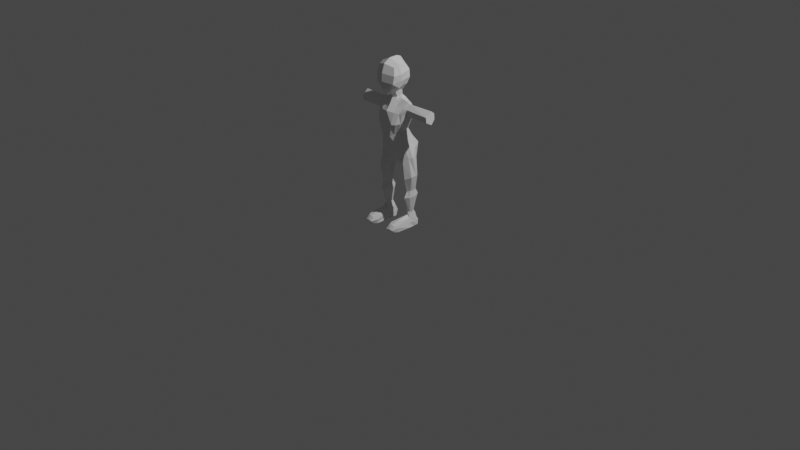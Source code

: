 # Source: person.blend  (saved by Blender 3.6.11; exported with 4.5.12 LTS)
import bpy
from mathutils import Matrix  # noqa: F401  (used for matrix-valued properties, if any)

bpy.ops.wm.read_factory_settings(use_empty=True)
scene = bpy.context.scene
scene.name = 'Scene'

# ---- collections
col_collection = bpy.data.collections.new('Collection'); scene.collection.children.link(col_collection)

# ---- materials (node trees are filled in below, after node groups)
mat_material = bpy.data.materials.new('Material')
mat_material.alpha_threshold = 0.0
mat_material.use_transparent_shadow = False
mat_material.roughness = 0.5
mat_material.line_color = (0.0, 0.0, 0.0, 1.0)

# ---- material node trees
mat_material.use_nodes = True; mat_material.node_tree.nodes.clear()
_N = mat_material.node_tree.nodes; _L = mat_material.node_tree.links
n0 = _N.new('ShaderNodeOutputMaterial'); n0.name = 'Material Output'; n0.location = (300, 300)
n1 = _N.new('ShaderNodeBsdfPrincipled'); n1.name = 'Principled BSDF'; n1.location = (10, 300)
n1.distribution = 'GGX'
n1.subsurface_method = 'RANDOM_WALK_SKIN'
n1.inputs[3].default_value = 1.45
n1.inputs[27].default_value = (0.0, 0.0, 0.0, 1.0)
n1.inputs[28].default_value = 1.0
_L.new(n1.outputs[0], n0.inputs[0])
n0.is_active_output = True

# ---- world
world_world = bpy.data.worlds.new('World'); scene.world = world_world
world_world.use_nodes = True; world_world.node_tree.nodes.clear()
_N = world_world.node_tree.nodes; _L = world_world.node_tree.links
n0 = _N.new('ShaderNodeOutputWorld'); n0.name = 'World Output'; n0.location = (300, 300)
n1 = _N.new('ShaderNodeBackground'); n1.name = 'Background'; n1.location = (10, 300)
n1.inputs[0].default_value = (0.05088, 0.05088, 0.05088, 1.0)
_L.new(n1.outputs[0], n0.inputs[0])
n0.is_active_output = True
world_world.color = (0.05088, 0.05088, 0.05088)
world_world.use_sun_shadow = False
world_world.sun_shadow_jitter_overblur = 0.0

# ---- cameras
cam_camera = bpy.data.cameras.new('Camera')
cam_camera.clip_end = 100.0
cam_camera.ortho_scale = 7.314

# ---- lights
light_light = bpy.data.lights.new('Light', 'POINT')
light_light.transmission_factor = 0.0
light_light.energy = 1000.0
light_light.shadow_soft_size = 0.1
light_light.shadow_maximum_resolution = 0.006
light_light.use_absolute_resolution = True

# ---- meshes
me_cube = bpy.data.meshes.new('Cube')
me_cube.from_pydata([(0.452, 0.2063, 0.08106), (0.4694, 0.3927, -1.132), (0.523, -0.3707, 0.09954), (0.4318, -0.3274, -1.127), (0.3319, 0.08597, -0.5173), (0.3641, -0.3885, -0.576), (0.0, 0.4845, -1.117), (0.0, -0.5608, 0.1531), (0.0, -0.3818, -1.426), (0.0, 0.2081, 0.1829), (0.0, 0.2327, -0.4572), (0.0, -0.5861, -0.7201), (0.6169, -0.1149, 0.4208), (0.5726, -0.0934, -1.071), (0.3728, -0.1225, -0.5652), (0.0, 0.01513, -1.826), (0.5598, 0.1961, -1.155), (0.585, 0.06271, 0.2853), (0.3593, 0.00614, -0.5274), (0.0, 0.2954, -1.57), (0.0, 0.2272, 0.3603), (0.6465, -0.2667, 0.2626), (0.3829, -0.2332, -0.5683), (0.0, -0.2619, -1.671), (0.0, -0.4526, 0.2827), (0.5178, -0.2295, -1.194), (0.4129, 0.2228, -0.1205), (0.5097, -0.4198, -0.2092), (0.0, 0.2271, -0.1646), (0.0, -0.6318, -0.2602), (0.5908, -0.05058, -0.05193), (0.5731, 0.1138, 0.06976), (0.6444, -0.261, 0.05646), (0.1736, -0.3898, -1.337), (0.2104, 0.2477, 0.1525), (0.1041, 0.2288, -0.5083), (0.1724, 0.4879, -1.111), (0.2607, -0.4876, 0.1202), (0.1685, -0.5788, -0.6874), (0.3953, -0.1403, 0.512), (0.198, 0.04165, -1.764), (0.2097, 0.3055, -1.536), (0.3336, 0.1153, 0.4254), (0.2439, -0.3143, 0.308), (0.2172, -0.2387, -1.571), (0.2761, -0.6091, -0.259), (0.1545, 0.2737, -0.1546), (1.464, 0.141, 0.279), (1.501, -0.02693, 0.3944), (1.483, -0.2368, 0.2229), (1.528, -0.03246, -0.05808), (1.463, 0.1559, 0.07543), (1.491, -0.2311, 0.04787), (0.3615, 0.2528, -0.7984), (0.4038, -0.3634, -0.9023), (0.0, -0.486, -1.116), (0.0, 0.4177, -0.863), (0.4697, -0.1089, -0.8487), (0.4359, 0.163, -0.8352), (0.4802, -0.2569, -0.8929), (0.1586, -0.4688, -1.045), (0.1433, 0.3793, -0.7877), (0.3228, -0.3581, -1.249), (0.3544, 0.2276, 0.1278), (0.2196, 0.1257, -0.5108), (0.5289, -0.1232, 0.4663), (0.4743, 0.09554, 0.3721), (0.4586, -0.2903, 0.274), (0.2931, 0.2644, -0.1496), (0.3479, 0.5374, -1.118), (0.4188, -0.4164, 0.09532), (0.2759, -0.4848, -0.6246), (0.4508, 0.3841, -1.42), (0.4013, -0.2727, -1.424), (0.395, -0.5431, -0.2512), (0.2899, -0.4339, -0.9632), (0.2423, 0.3219, -0.8107), (0.6189, 0.1903, -1.444), (0.7084, 0.1876, -3.907), (0.6189, -0.1619, -1.444), (0.7387, -0.2106, -3.907), (0.3455, 0.1893, -1.704), (0.3206, 0.1669, -3.938), (0.3293, -0.1764, -1.813), (0.312, -0.332, -3.946), (0.6646, 0.1915, -2.817), (0.4232, -0.1516, -2.873), (0.67, -0.159, -2.85), (0.4232, 0.2006, -2.873), (0.3598, -0.1671, -2.168), (0.701, 0.1612, -2.097), (0.7537, -0.148, -2.101), (0.4083, 0.1695, -2.195), (0.5095, 0.332, -3.933), (0.4839, -0.2949, -1.623), (0.5095, -0.332, -3.933), (0.4812, 0.2852, -1.503), (0.5487, 0.3409, -2.854), (0.5516, -0.2847, -2.86), (0.5586, 0.2675, -2.138), (0.5674, -0.2949, -2.186), (0.312, 2.552e-07, -3.946), (0.7065, -0.04885, -1.444), (0.2491, 0.05667, -1.865), (0.707, 2.354e-07, -3.92), (0.7212, 0.001421, -2.825), (0.3395, 0.01029, -2.873), (0.7877, 0.02358, -2.046), (0.2773, 0.02031, -2.187), (0.5095, 2.552e-07, -3.933), (0.6421, 0.1244, -3.565), (0.6417, -0.1451, -3.603), (0.376, 0.1881, -3.582), (0.3811, -0.1282, -3.614), (0.5338, -0.1338, -3.517), (0.5099, 0.272, -3.574), (0.3181, 0.004209, -3.606), (0.6711, 0.01143, -3.572), (0.6253, -0.8089, -3.7), (0.6497, -0.8206, -3.923), (0.5095, -0.824, -3.933), (0.3806, -0.8334, -3.933), (0.5067, -0.824, -3.682), (0.3885, -0.8271, -3.709), (0.6811, 0.2284, -3.736), (0.691, -0.1765, -3.745), (0.3516, 0.2625, -3.749), (0.5255, 0.3169, -3.764), (0.3093, 0.01178, -3.785), (0.7119, -0.01664, -3.751), (0.3516, -0.2299, -3.758), (0.6232, -0.9274, -3.824), (0.506, -0.942, -3.801), (0.3677, -0.9399, -3.831), (0.5132, -0.6596, -3.643), (0.6945, -0.645, -3.686), (0.707, -0.7068, -3.92), (0.5095, -0.7068, -3.933), (0.312, -0.7068, -3.946), (0.3287, -0.6582, -3.679), (0.717, -0.6925, -3.763), (0.2875, -0.7021, -3.799), (0.4564, -0.06919, -3.409), (0.594, 0.09201, -3.409), (0.5944, -0.06342, -3.409), (0.4599, 0.1126, -3.409), (0.5296, -0.1068, -3.409), (0.4988, 0.1787, -3.409), (0.4109, 0.01552, -3.409), (0.625, -0.002249, -3.409), (0.6454, 0.1299, -2.604), (0.6479, -0.09703, -2.619), (0.459, 0.1341, -2.66), (0.4563, -0.09461, -2.66), (0.554, -0.1797, -2.657), (0.5527, 0.2283, -2.655), (0.4024, 0.01482, -2.664), (0.6831, 0.006966, -2.608), (0.25, 0.05747, 0.5388), (0.0, 0.1596, 0.5219), (0.1526, -0.2414, 0.4449), (0.0, -0.3675, 0.4164), (0.1729, -0.03308, 0.8026), (0.0, 0.09514, 0.8106), (0.1496, -0.2974, 0.7576), (0.0, -0.3505, 0.6946), (0.2809, -0.007716, 1.698), (0.0, 0.06011, 1.846), (0.3672, -0.3657, 1.726), (0.0, -0.4012, 1.893), (0.0, 0.2897, 1.271), (0.3828, 0.11, 1.235), (0.4421, -0.3467, 1.197), (0.1703, -0.4245, 0.7518), (0.0, -0.5632, 0.6723), (0.3297, -0.5247, 1.65), (0.0, -0.644, 1.75), (0.3579, -0.6124, 1.119), (0.0, -0.7595, 1.181), (0.0, 0.2475, 1.586), (0.4603, -0.3413, 1.426), (0.3802, 0.09114, 1.496), (0.3938, -0.5835, 1.389), (0.0, -0.7445, 1.449), (0.3096, 0.05505, 1.008), (0.0, 0.1935, 0.985), (0.3684, -0.3503, 0.9533), (0.0, -0.6811, 0.8765), (0.2437, -0.5679, 0.942), (0.2687, -0.1255, 0.5303), (0.1632, -0.1417, 0.791), (0.3161, -0.1469, 1.726), (0.0, -0.09836, 1.904), (0.4216, -0.06958, 1.229), (0.4306, -0.1213, 1.458), (0.3461, -0.125, 1.01), (0.0, 0.04657, 0.6461), (0.19, -0.02592, 0.6243), (0.1213, -0.1935, 0.5738), (0.0, -0.2927, 0.5531), (0.1536, -0.1058, 0.5933)], [], [(73, 25, 3, 62), (32, 21, 2, 27), (68, 63, 0, 26), (76, 64, 4, 53), (59, 22, 5, 54), (60, 38, 11, 55), (45, 37, 7, 29), (43, 24, 7, 37), (58, 18, 14, 57), (21, 32, 52, 49), (3, 54, 75, 62), (69, 1, 16, 72), (26, 0, 17, 31), (53, 4, 18, 58), (34, 9, 20, 42), (57, 14, 22, 59), (17, 12, 48, 47), (36, 61, 76, 69), (14, 30, 32, 22), (4, 26, 31, 18), (18, 31, 30, 14), (38, 45, 29, 11), (64, 68, 26, 4), (22, 32, 27, 5), (10, 28, 46, 35), (71, 74, 45, 38), (15, 40, 44, 23), (65, 39, 43, 67), (63, 34, 42, 66), (6, 36, 41, 19), (19, 41, 40, 15), (66, 42, 39, 65), (67, 43, 37, 70), (74, 70, 37, 45), (75, 71, 38, 60), (56, 10, 35, 61), (28, 9, 34, 46), (23, 44, 33, 8), (51, 47, 48, 50), (50, 48, 49, 52), (12, 21, 49, 48), (30, 31, 51, 50), (32, 30, 50, 52), (31, 17, 47, 51), (6, 56, 61, 36), (62, 75, 60, 33), (13, 57, 59, 25), (1, 53, 58, 16), (16, 58, 57, 13), (33, 60, 55, 8), (25, 59, 54, 3), (69, 76, 53, 1), (54, 5, 71, 75), (27, 2, 70, 74), (21, 67, 70, 2), (17, 66, 65, 12), (0, 63, 66, 17), (12, 65, 67, 21), (5, 27, 74, 71), (35, 46, 68, 64), (36, 69, 72, 41), (61, 35, 64, 76), (46, 34, 63, 68), (44, 73, 62, 33), (151, 91, 100, 154), (100, 94, 83, 89), (108, 103, 81, 92), (109, 104, 80, 95), (107, 102, 79, 91), (99, 96, 77, 90), (147, 97, 85, 143), (149, 105, 87, 144), (148, 106, 88, 145), (146, 98, 86, 142), (155, 99, 90, 150), (157, 107, 91, 151), (156, 108, 92, 152), (154, 100, 89, 153), (152, 92, 99, 155), (144, 87, 98, 146), (145, 88, 97, 147), (92, 81, 96, 99), (101, 109, 95, 84), (91, 79, 94, 100), (82, 93, 109, 101), (153, 89, 108, 156), (150, 90, 107, 157), (142, 86, 106, 148), (143, 85, 105, 149), (90, 77, 102, 107), (93, 78, 104, 109), (89, 83, 103, 108), (124, 110, 117, 129), (130, 113, 116, 128), (126, 112, 115, 127), (137, 136, 119, 120), (135, 134, 122, 118), (128, 116, 112, 126), (129, 117, 111, 125), (127, 115, 110, 124), (131, 118, 122, 132), (132, 122, 123, 133), (138, 137, 120, 121), (141, 138, 121, 133), (134, 139, 123, 122), (140, 135, 118, 131), (102, 77, 16, 13), (77, 96, 72, 16), (96, 81, 41, 72), (81, 103, 40, 41), (103, 83, 44, 40), (83, 94, 73, 44), (94, 79, 25, 73), (79, 102, 13, 25), (136, 140, 131, 119), (139, 141, 133, 123), (120, 132, 133, 121), (119, 131, 132, 120), (93, 127, 124, 78), (104, 129, 125, 80), (101, 128, 126, 82), (82, 126, 127, 93), (84, 130, 128, 101), (78, 124, 129, 104), (113, 130, 141, 139), (80, 125, 140, 136), (125, 111, 135, 140), (114, 113, 139, 134), (130, 84, 138, 141), (84, 95, 137, 138), (111, 114, 134, 135), (95, 80, 136, 137), (110, 143, 149, 117), (113, 142, 148, 116), (112, 145, 147, 115), (111, 144, 146, 114), (114, 146, 142, 113), (116, 148, 145, 112), (117, 149, 144, 111), (115, 147, 143, 110), (85, 150, 157, 105), (86, 153, 156, 106), (88, 152, 155, 97), (98, 154, 153, 86), (106, 156, 152, 88), (105, 157, 151, 87), (97, 155, 150, 85), (87, 151, 154, 98), (178, 177, 182, 183), (181, 179, 167, 166), (197, 196, 163, 162), (199, 198, 164, 165), (200, 197, 162, 190), (191, 192, 169, 168), (180, 168, 175, 182), (194, 181, 166, 191), (195, 184, 171, 193), (186, 172, 177, 188), (184, 185, 170, 171), (183, 182, 175, 176), (187, 188, 177, 178), (168, 169, 176, 175), (165, 164, 173, 174), (193, 171, 181, 194), (172, 180, 182, 177), (171, 170, 179, 181), (174, 173, 188, 187), (162, 163, 185, 184), (164, 186, 188, 173), (190, 162, 184, 195), (164, 190, 195, 186), (172, 193, 194, 180), (186, 195, 193, 172), (180, 194, 191, 168), (166, 167, 192, 191), (198, 200, 190, 164), (159, 158, 42, 20), (158, 189, 39, 42), (189, 160, 43, 39), (160, 161, 24, 43), (160, 189, 200, 198), (189, 158, 197, 200), (161, 160, 198, 199), (158, 159, 196, 197)])
_uv = me_cube.uv_layers.new(name='UVMap')
_uv.uv.foreach_set('vector', [0.3438, 0.6875, 0.375, 0.6875, 0.375, 0.75, 0.3437, 0.75, 0.5625, 0.6875, 0.625, 0.6875, 0.625, 0.75, 0.5625, 0.75, 0.5625, 0.4688, 0.625, 0.4688, 0.625, 0.5, 0.5625, 0.5, 0.4375, 0.4688, 0.5, 0.4688, 0.5, 0.5, 0.4375, 0.5, 0.4375, 0.6875, 0.5, 0.6875, 0.5, 0.75, 0.4375, 0.75, 0.4375, 0.8125, 0.5, 0.8125, 0.5, 0.875, 0.4375, 0.875, 0.5625, 0.8125, 0.625, 0.8125, 0.625, 0.875, 0.5625, 0.875, 0.6875, 0.6875, 0.75, 0.6875, 0.75, 0.75, 0.6875, 0.75, 0.4375, 0.5625, 0.5, 0.5625, 0.5, 0.625, 0.4375, 0.625, 0.625, 0.6875, 0.5625, 0.6875, 0.5625, 0.6875, 0.625, 0.6875, 0.375, 0.75, 0.4375, 0.75, 0.4375, 0.7812, 0.375, 0.7812, 0.3438, 0.5, 0.375, 0.5, 0.375, 0.5625, 0.3438, 0.5625, 0.5625, 0.5, 0.625, 0.5, 0.625, 0.5625, 0.5625, 0.5625, 0.4375, 0.5, 0.5, 0.5, 0.5, 0.5625, 0.4375, 0.5625, 0.6875, 0.5, 0.75, 0.5, 0.75, 0.5625, 0.6875, 0.5625, 0.4375, 0.625, 0.5, 0.625, 0.5, 0.6875, 0.4375, 0.6875, 0.625, 0.5625, 0.625, 0.625, 0.625, 0.625, 0.625, 0.5625, 0.375, 0.4375, 0.4375, 0.4375, 0.4375, 0.4688, 0.375, 0.4688, 0.5, 0.625, 0.5625, 0.625, 0.5625, 0.6875, 0.5, 0.6875, 0.5, 0.5, 0.5625, 0.5, 0.5625, 0.5625, 0.5, 0.5625, 0.5, 0.5625, 0.5625, 0.5625, 0.5625, 0.625, 0.5, 0.625, 0.5, 0.8125, 0.5625, 0.8125, 0.5625, 0.875, 0.5, 0.875, 0.5, 0.4688, 0.5625, 0.4688, 0.5625, 0.5, 0.5, 0.5, 0.5, 0.6875, 0.5625, 0.6875, 0.5625, 0.75, 0.5, 0.75, 0.5, 0.375, 0.5625, 0.375, 0.5625, 0.4375, 0.5, 0.4375, 0.5, 0.7812, 0.5625, 0.7812, 0.5625, 0.8125, 0.5, 0.8125, 0.25, 0.625, 0.3125, 0.625, 0.3125, 0.6875, 0.25, 0.6875, 0.6562, 0.625, 0.6875, 0.625, 0.6875, 0.6875, 0.6562, 0.6875, 0.6562, 0.5, 0.6875, 0.5, 0.6875, 0.5625, 0.6562, 0.5625, 0.25, 0.5, 0.3125, 0.5, 0.3125, 0.5625, 0.25, 0.5625, 0.25, 0.5625, 0.3125, 0.5625, 0.3125, 0.625, 0.25, 0.625, 0.6562, 0.5625, 0.6875, 0.5625, 0.6875, 0.625, 0.6562, 0.625, 0.6562, 0.6875, 0.6875, 0.6875, 0.6875, 0.75, 0.6562, 0.75, 0.5625, 0.7812, 0.625, 0.7812, 0.625, 0.8125, 0.5625, 0.8125, 0.4375, 0.7812, 0.5, 0.7812, 0.5, 0.8125, 0.4375, 0.8125, 0.4375, 0.375, 0.5, 0.375, 0.5, 0.4375, 0.4375, 0.4375, 0.5625, 0.375, 0.625, 0.375, 0.625, 0.4375, 0.5625, 0.4375, 0.25, 0.6875, 0.3125, 0.6875, 0.3125, 0.75, 0.25, 0.75, 0.5625, 0.5625, 0.625, 0.5625, 0.625, 0.625, 0.5625, 0.625, 0.5625, 0.625, 0.625, 0.625, 0.625, 0.6875, 0.5625, 0.6875, 0.625, 0.625, 0.625, 0.6875, 0.625, 0.6875, 0.625, 0.625, 0.5625, 0.625, 0.5625, 0.5625, 0.5625, 0.5625, 0.5625, 0.625, 0.5625, 0.6875, 0.5625, 0.625, 0.5625, 0.625, 0.5625, 0.6875, 0.5625, 0.5625, 0.625, 0.5625, 0.625, 0.5625, 0.5625, 0.5625, 0.375, 0.375, 0.4375, 0.375, 0.4375, 0.4375, 0.375, 0.4375, 0.375, 0.7812, 0.4375, 0.7812, 0.4375, 0.8125, 0.375, 0.8125, 0.375, 0.625, 0.4375, 0.625, 0.4375, 0.6875, 0.375, 0.6875, 0.375, 0.5, 0.4375, 0.5, 0.4375, 0.5625, 0.375, 0.5625, 0.375, 0.5625, 0.4375, 0.5625, 0.4375, 0.625, 0.375, 0.625, 0.375, 0.8125, 0.4375, 0.8125, 0.4375, 0.875, 0.375, 0.875, 0.375, 0.6875, 0.4375, 0.6875, 0.4375, 0.75, 0.375, 0.75, 0.375, 0.4688, 0.4375, 0.4688, 0.4375, 0.5, 0.375, 0.5, 0.4375, 0.75, 0.5, 0.75, 0.5, 0.7812, 0.4375, 0.7812, 0.5625, 0.75, 0.625, 0.75, 0.625, 0.7812, 0.5625, 0.7812, 0.625, 0.6875, 0.6562, 0.6875, 0.6562, 0.75, 0.625, 0.75, 0.625, 0.5625, 0.6562, 0.5625, 0.6562, 0.625, 0.625, 0.625, 0.625, 0.5, 0.6562, 0.5, 0.6562, 0.5625, 0.625, 0.5625, 0.625, 0.625, 0.6562, 0.625, 0.6562, 0.6875, 0.625, 0.6875, 0.5, 0.75, 0.5625, 0.75, 0.5625, 0.7812, 0.5, 0.7812, 0.5, 0.4375, 0.5625, 0.4375, 0.5625, 0.4688, 0.5, 0.4688, 0.3125, 0.5, 0.3438, 0.5, 0.3438, 0.5625, 0.3125, 0.5625, 0.4375, 0.4375, 0.5, 0.4375, 0.5, 0.4688, 0.4375, 0.4688, 0.5625, 0.4375, 0.625, 0.4375, 0.625, 0.4688, 0.5625, 0.4688, 0.3125, 0.6875, 0.3438, 0.6875, 0.3437, 0.75, 0.3125, 0.75, 0.5124, 0.75, 0.5592, 0.75, 0.5592, 0.875, 0.5124, 0.875, 0.5592, 0.875, 0.625, 0.875, 0.625, 1.0, 0.5828, 1.0, 0.5828, 0.125, 0.625, 0.125, 0.625, 0.25, 0.5828, 0.25, 0.25, 0.625, 0.375, 0.625, 0.375, 0.75, 0.25, 0.75, 0.5592, 0.625, 0.625, 0.625, 0.625, 0.75, 0.5592, 0.75, 0.5592, 0.375, 0.625, 0.375, 0.625, 0.5, 0.5592, 0.5, 0.4478, 0.375, 0.4935, 0.375, 0.4935, 0.5, 0.4478, 0.5, 0.4478, 0.625, 0.4935, 0.625, 0.4935, 0.75, 0.4478, 0.75, 0.4478, 0.125, 0.4935, 0.125, 0.4935, 0.25, 0.4478, 0.25, 0.4478, 0.875, 0.4935, 0.875, 0.4935, 1.0, 0.4478, 1.0, 0.5124, 0.375, 0.5592, 0.375, 0.5592, 0.5, 0.5124, 0.5, 0.5124, 0.625, 0.5592, 0.625, 0.5592, 0.75, 0.5124, 0.75, 0.5191, 0.125, 0.5828, 0.125, 0.5828, 0.25, 0.5191, 0.25, 0.5124, 0.875, 0.5592, 0.875, 0.5828, 1.0, 0.5191, 1.0, 0.5191, 0.25, 0.5828, 0.25, 0.5592, 0.375, 0.5124, 0.375, 0.4478, 0.75, 0.4935, 0.75, 0.4935, 0.875, 0.4478, 0.875, 0.4478, 0.25, 0.4935, 0.25, 0.4935, 0.375, 0.4478, 0.375, 0.5828, 0.25, 0.625, 0.25, 0.625, 0.375, 0.5592, 0.375, 0.125, 0.625, 0.25, 0.625, 0.25, 0.75, 0.125, 0.75, 0.5592, 0.75, 0.625, 0.75, 0.625, 0.875, 0.5592, 0.875, 0.125, 0.5, 0.25, 0.5, 0.25, 0.625, 0.125, 0.625, 0.5191, 0.0, 0.5828, 0.0, 0.5828, 0.125, 0.5191, 0.125, 0.5124, 0.5, 0.5592, 0.5, 0.5592, 0.625, 0.5124, 0.625, 0.4478, 0.0, 0.4935, 0.0, 0.4935, 0.125, 0.4478, 0.125, 0.4478, 0.5, 0.4935, 0.5, 0.4935, 0.625, 0.4478, 0.625, 0.5592, 0.5, 0.625, 0.5, 0.625, 0.625, 0.5592, 0.625, 0.25, 0.5, 0.375, 0.5, 0.375, 0.625, 0.25, 0.625, 0.5828, 0.0, 0.625, 0.0, 0.625, 0.125, 0.5828, 0.125, 0.3886, 0.5, 0.4021, 0.5, 0.4021, 0.625, 0.3886, 0.625, 0.3886, 0.0, 0.4021, 0.0, 0.4021, 0.125, 0.3886, 0.125, 0.3886, 0.25, 0.4021, 0.25, 0.4021, 0.375, 0.3886, 0.375, 0.25, 0.75, 0.375, 0.75, 0.375, 0.75, 0.25, 0.75, 0.4021, 0.75, 0.4021, 0.875, 0.4021, 0.875, 0.4021, 0.75, 0.3886, 0.125, 0.4021, 0.125, 0.4021, 0.25, 0.3886, 0.25, 0.3886, 0.625, 0.4021, 0.625, 0.4021, 0.75, 0.3886, 0.75, 0.3886, 0.375, 0.4021, 0.375, 0.4021, 0.5, 0.3886, 0.5, 0.3886, 0.75, 0.4021, 0.75, 0.4021, 0.875, 0.3886, 0.875, 0.3886, 0.875, 0.4021, 0.875, 0.4021, 1.0, 0.3886, 1.0, 0.125, 0.75, 0.25, 0.75, 0.25, 0.75, 0.125, 0.75, 0.3886, 0.0, 0.375, 0.0, 0.375, 0.0, 0.3886, 0.0, 0.4021, 0.875, 0.4021, 1.0, 0.4021, 1.0, 0.4021, 0.875, 0.3886, 0.75, 0.4021, 0.75, 0.4021, 0.75, 0.3886, 0.75, 0.625, 0.625, 0.625, 0.5, 0.375, 0.5625, 0.375, 0.625, 0.625, 0.5, 0.625, 0.375, 0.3438, 0.5625, 0.375, 0.5625, 0.625, 0.375, 0.625, 0.25, 0.3125, 0.5625, 0.3438, 0.5625, 0.625, 0.25, 0.625, 0.125, 0.3125, 0.625, 0.3125, 0.5625, 0.625, 0.125, 0.625, 0.0, 0.3125, 0.6875, 0.3125, 0.625, 0.625, 1.0, 0.625, 0.875, 0.3438, 0.6875, 0.3125, 0.6875, 0.625, 0.875, 0.625, 0.75, 0.375, 0.6875, 0.3438, 0.6875, 0.625, 0.75, 0.625, 0.625, 0.375, 0.625, 0.375, 0.6875, 0.375, 0.75, 0.3886, 0.75, 0.3886, 0.75, 0.375, 0.75, 0.4021, 0.0, 0.3886, 0.0, 0.3886, 0.0, 0.4021, 0.0, 0.375, 0.875, 0.3886, 0.875, 0.3886, 1.0, 0.375, 1.0, 0.375, 0.75, 0.3886, 0.75, 0.3886, 0.875, 0.375, 0.875, 0.375, 0.375, 0.3886, 0.375, 0.3886, 0.5, 0.375, 0.5, 0.375, 0.625, 0.3886, 0.625, 0.3886, 0.75, 0.375, 0.75, 0.375, 0.125, 0.3886, 0.125, 0.3886, 0.25, 0.375, 0.25, 0.375, 0.25, 0.3886, 0.25, 0.3886, 0.375, 0.375, 0.375, 0.375, 0.0, 0.3886, 0.0, 0.3886, 0.125, 0.375, 0.125, 0.375, 0.5, 0.3886, 0.5, 0.3886, 0.625, 0.375, 0.625, 0.4021, 0.0, 0.3886, 0.0, 0.3886, 0.0, 0.4021, 0.0, 0.375, 0.75, 0.3886, 0.75, 0.3886, 0.75, 0.375, 0.75, 0.3886, 0.75, 0.4021, 0.75, 0.4021, 0.75, 0.3886, 0.75, 0.4021, 0.875, 0.4021, 1.0, 0.4021, 1.0, 0.4021, 0.875, 0.3886, 0.0, 0.375, 0.0, 0.375, 0.0, 0.3886, 0.0, 0.125, 0.75, 0.25, 0.75, 0.25, 0.75, 0.125, 0.75, 0.4021, 0.75, 0.4021, 0.875, 0.4021, 0.875, 0.4021, 0.75, 0.25, 0.75, 0.375, 0.75, 0.375, 0.75, 0.25, 0.75, 0.4021, 0.5, 0.4478, 0.5, 0.4478, 0.625, 0.4021, 0.625, 0.4021, 0.0, 0.4478, 0.0, 0.4478, 0.125, 0.4021, 0.125, 0.4021, 0.25, 0.4478, 0.25, 0.4478, 0.375, 0.4021, 0.375, 0.4021, 0.75, 0.4478, 0.75, 0.4478, 0.875, 0.4021, 0.875, 0.4021, 0.875, 0.4478, 0.875, 0.4478, 1.0, 0.4021, 1.0, 0.4021, 0.125, 0.4478, 0.125, 0.4478, 0.25, 0.4021, 0.25, 0.4021, 0.625, 0.4478, 0.625, 0.4478, 0.75, 0.4021, 0.75, 0.4021, 0.375, 0.4478, 0.375, 0.4478, 0.5, 0.4021, 0.5, 0.4935, 0.5, 0.5124, 0.5, 0.5124, 0.625, 0.4935, 0.625, 0.4935, 0.0, 0.5191, 0.0, 0.5191, 0.125, 0.4935, 0.125, 0.4935, 0.25, 0.5191, 0.25, 0.5124, 0.375, 0.4935, 0.375, 0.4935, 0.875, 0.5124, 0.875, 0.5191, 1.0, 0.4935, 1.0, 0.4935, 0.125, 0.5191, 0.125, 0.5191, 0.25, 0.4935, 0.25, 0.4935, 0.625, 0.5124, 0.625, 0.5124, 0.75, 0.4935, 0.75, 0.4935, 0.375, 0.5124, 0.375, 0.5124, 0.5, 0.4935, 0.5, 0.4935, 0.75, 0.5124, 0.75, 0.5124, 0.875, 0.4935, 0.875, 0.75, 0.625, 0.625, 0.625, 0.625, 0.625, 0.75, 0.625, 0.625, 0.5, 0.75, 0.5, 0.75, 0.5, 0.625, 0.5, 0.625, 0.5, 0.75, 0.5, 0.75, 0.5, 0.625, 0.5, 0.75, 0.625, 0.625, 0.625, 0.625, 0.625, 0.75, 0.625, 0.625, 0.5625, 0.625, 0.5, 0.625, 0.5, 0.625, 0.5625, 0.625, 0.5625, 0.75, 0.5625, 0.75, 0.625, 0.625, 0.625, 0.625, 0.625, 0.625, 0.625, 0.625, 0.625, 0.625, 0.625, 0.625, 0.5625, 0.625, 0.5, 0.625, 0.5, 0.625, 0.5625, 0.625, 0.5625, 0.625, 0.5, 0.625, 0.5, 0.625, 0.5625, 0.625, 0.625, 0.625, 0.625, 0.625, 0.625, 0.625, 0.625, 0.625, 0.5, 0.75, 0.5, 0.75, 0.5, 0.625, 0.5, 0.75, 0.625, 0.625, 0.625, 0.625, 0.625, 0.75, 0.625, 0.75, 0.625, 0.625, 0.625, 0.625, 0.625, 0.75, 0.625, 0.625, 0.625, 0.75, 0.625, 0.75, 0.625, 0.625, 0.625, 0.75, 0.625, 0.625, 0.625, 0.625, 0.625, 0.75, 0.625, 0.625, 0.5625, 0.625, 0.5, 0.625, 0.5, 0.625, 0.5625, 0.625, 0.625, 0.625, 0.625, 0.625, 0.625, 0.625, 0.625, 0.625, 0.5, 0.75, 0.5, 0.75, 0.5, 0.625, 0.5, 0.75, 0.625, 0.625, 0.625, 0.625, 0.625, 0.75, 0.625, 0.625, 0.5, 0.75, 0.5, 0.75, 0.5, 0.625, 0.5, 0.625, 0.625, 0.625, 0.625, 0.625, 0.625, 0.625, 0.625, 0.625, 0.5625, 0.625, 0.5, 0.625, 0.5, 0.625, 0.5625, 0.625, 0.625, 0.625, 0.5625, 0.625, 0.5625, 0.625, 0.625, 0.625, 0.625, 0.625, 0.5625, 0.625, 0.5625, 0.625, 0.625, 0.625, 0.625, 0.625, 0.5625, 0.625, 0.5625, 0.625, 0.625, 0.625, 0.625, 0.625, 0.5625, 0.625, 0.5625, 0.625, 0.625, 0.625, 0.5, 0.75, 0.5, 0.75, 0.5625, 0.625, 0.5625, 0.625, 0.625, 0.625, 0.5625, 0.625, 0.5625, 0.625, 0.625, 0.75, 0.5, 0.625, 0.5, 0.6875, 0.5625, 0.75, 0.5625, 0.625, 0.5, 0.625, 0.5625, 0.6875, 0.625, 0.6875, 0.5625, 0.625, 0.5625, 0.625, 0.625, 0.6875, 0.6875, 0.6875, 0.625, 0.625, 0.625, 0.75, 0.625, 0.75, 0.6875, 0.6875, 0.6875, 0.625, 0.625, 0.625, 0.5625, 0.625, 0.5625, 0.625, 0.625, 0.625, 0.5625, 0.625, 0.5, 0.625, 0.5, 0.625, 0.5625, 0.75, 0.625, 0.625, 0.625, 0.625, 0.625, 0.75, 0.625, 0.625, 0.5, 0.75, 0.5, 0.75, 0.5, 0.625, 0.5])
me_cube.materials.append(mat_material)
me_cube.use_mirror_x = True
me_cube.use_mirror_vertex_groups = False
me_cube.update()

# ---- objects
ob_cube = bpy.data.objects.new('Cube', me_cube)
ob_light = bpy.data.objects.new('Light', light_light)
ob_camera = bpy.data.objects.new('Camera', cam_camera)

# ---- transforms, parenting, visibility, modifiers, constraints
ob_cube.location = (0.0, 0.0, 1.162)
ob_cube.scale = (0.2973, 0.2973, 0.2973)
ob_cube.lock_rotations_4d = False
ob_cube.empty_display_type = 'ARROWS'
ob_cube.lineart.crease_threshold = 0.0
ob_cube.use_mesh_mirror_x = True
_m = ob_cube.modifiers.new('Mirror', 'MIRROR')
_m.use_clip = True
ob_light.location = (4.076, 1.005, 5.904)
ob_light.rotation_euler = (0.6503, 0.05522, 1.866)
ob_light.lock_rotations_4d = False
ob_light.empty_display_type = 'ARROWS'
ob_light.color = (0.0, 0.0, 0.0, 0.0)
ob_light.lineart.crease_threshold = 0.0
ob_camera.location = (7.359, -6.926, 4.958)
ob_camera.rotation_euler = (1.109, 0.0, 0.8149)
ob_camera.lock_rotations_4d = False
ob_camera.empty_display_type = 'ARROWS'
ob_camera.color = (0.0, 0.0, 0.0, 0.0)
ob_camera.display_type = 'WIRE'
ob_camera.lineart.crease_threshold = 0.0

# ---- collection membership
col_collection.objects.link(ob_cube)
col_collection.objects.link(ob_light)
col_collection.objects.link(ob_camera)

# ---- scene / render settings (as saved in the file)
scene.camera = ob_camera
scene.frame_start = 1; scene.frame_end = 250; scene.frame_set(1)
scene.render.engine = 'BLENDER_EEVEE_NEXT'
scene.cycles.sampling_pattern = 'TABULATED_SOBOL'
scene.view_settings.view_transform = 'Filmic'
bpy.context.view_layer.update()
